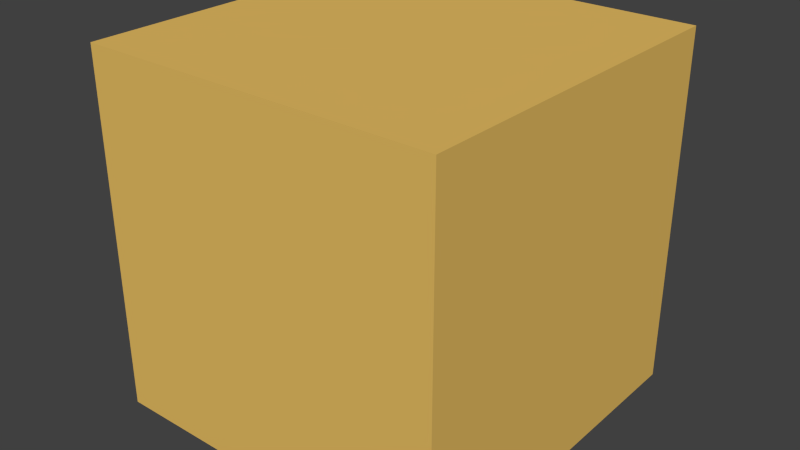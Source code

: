 # Source: Goal.blend  (saved by Blender 2.66.0; exported with 4.5.12 LTS)
import bpy
from mathutils import Matrix  # noqa: F401  (used for matrix-valued properties, if any)

bpy.ops.wm.read_factory_settings(use_empty=True)
scene = bpy.context.scene
scene.name = 'Scene'

# ---- collections
col_collection_1 = bpy.data.collections.new('Collection 1'); scene.collection.children.link(col_collection_1)

# ---- materials (node trees are filled in below, after node groups)
mat_glowinglinemat = bpy.data.materials.new('GlowingLineMat')
mat_glowinglinemat.alpha_threshold = 0.0
mat_glowinglinemat.use_transparent_shadow = False
mat_glowinglinemat.diffuse_color = (0.8, 0.5155, 0.1254, 1.0)
mat_glowinglinemat.roughness = 0.5
mat_glowinglinemat.line_color = (0.0, 0.0, 0.0, 1.0)
mat_material = bpy.data.materials.new('Material')
mat_material.alpha_threshold = 0.0
mat_material.use_transparent_shadow = False
mat_material.roughness = 0.5
mat_material.line_color = (0.0, 0.0, 0.0, 1.0)

# ---- material node trees

# ---- world
world_world = bpy.data.worlds.new('World'); scene.world = world_world
world_world.color = (0.05088, 0.05088, 0.05088)
world_world.use_sun_shadow = False
world_world.sun_shadow_jitter_overblur = 0.0
world_world.cycles.sampling_method = 'MANUAL'
world_world.cycles.sample_map_resolution = 256

# ---- meshes
me_cube = bpy.data.meshes.new('Cube')
me_cube.from_pydata([(0.5, 0.5, -0.5), (0.5, -0.5, -0.5), (-0.5, -0.5, -0.5), (-0.5, 0.5, -0.5), (0.5, 0.5, 0.5), (0.5, -0.5, 0.5), (-0.5, -0.5, 0.5), (-0.5, 0.5, 0.5), (-0.1764, -0.1764, -0.1764), (-0.1764, 0.1764, -0.1764), (0.1764, 0.1764, -0.1764), (0.1764, -0.1764, -0.1764), (-0.1764, -0.1764, 0.1764), (-0.1764, 0.1764, 0.1764), (0.1764, 0.1764, 0.1764), (0.1764, -0.1764, 0.1764)], [], [(0, 1, 2, 3), (4, 7, 6, 5), (0, 4, 5, 1), (1, 5, 6, 2), (2, 6, 7, 3), (4, 0, 3, 7), (12, 13, 9, 8), (13, 14, 10, 9), (14, 15, 11, 10), (15, 12, 8, 11), (8, 9, 10, 11), (15, 14, 13, 12)])
me_cube.polygons.foreach_set('material_index', [0, 0, 0, 0, 0, 0, 1, 1, 1, 1, 1, 1])
_uv = me_cube.uv_layers.new(name='UVMap')
_uv.uv.foreach_set('vector', [-5.96e-08, 1.0, 0.0, -5.96e-08, 1.0, 0.0, 1.0, 1.0, 0.0, 0.0, 1.0, 0.0, 1.0, 1.0, 0.0, 1.0, 0.0, 0.0, 1.0, 0.0, 1.0, 1.0, 0.0, 1.0, 0.2228, 0.1158, 0.3296, 0.1158, 0.3296, 0.2225, 0.2228, 0.2225, 0.0, 0.0, 1.0, 0.0, 1.0, 1.0, 0.0, 1.0, 0.1076, 0.1076, 0.2307, 0.1076, 0.2307, 0.2307, 0.1076, 0.2307, 0.0, 0.0, 0.0, 0.0, 0.0, 0.0, 0.0, 0.0, 0.0, 0.0, 0.0, 0.0, 0.0, 0.0, 0.0, 0.0, 0.0, 0.0, 0.0, 0.0, 0.0, 0.0, 0.0, 0.0, 0.0, 0.0, 0.0, 0.0, 0.0, 0.0, 0.0, 0.0, 0.0, 0.0, 0.0, 0.0, 0.0, 0.0, 0.0, 0.0, 0.0, 0.0, 0.0, 0.0, 0.0, 0.0, 0.0, 0.0])
me_cube.materials.append(mat_glowinglinemat)
me_cube.materials.append(mat_material)
me_cube.use_remesh_preserve_volume = False
me_cube.use_remesh_preserve_attributes = False
me_cube.use_mirror_vertex_groups = False
me_cube.update()

# ---- objects
ob_cube = bpy.data.objects.new('Cube', me_cube)

# ---- transforms, parenting, visibility, modifiers, constraints
ob_cube.location = (0.0, 0.0, 0.0)
ob_cube.lock_rotations_4d = False
ob_cube.empty_display_type = 'ARROWS'
ob_cube.lineart.crease_threshold = 0.0

# ---- collection membership
col_collection_1.objects.link(ob_cube)

# ---- scene / render settings (as saved in the file)
scene.frame_start = 1; scene.frame_end = 250; scene.frame_set(1)
scene.render.engine = 'BLENDER_EEVEE_NEXT'
scene.render.image_settings.color_mode = 'RGB'
scene.render.image_settings.compression = 90
scene.render.resolution_percentage = 50
scene.render.dither_intensity = 0.0
scene.render.bake_margin = 2
scene.cycles.use_denoising = False
scene.cycles.samples = 10
scene.cycles.sampling_pattern = 'TABULATED_SOBOL'
scene.cycles.light_sampling_threshold = 0.0
scene.cycles.use_adaptive_sampling = False
scene.cycles.use_light_tree = False
scene.cycles.blur_glossy = 0.0
scene.cycles.volume_bounces = 1
scene.cycles.pixel_filter_type = 'GAUSSIAN'
scene.cycles.sample_clamp_indirect = 0.0
scene.view_settings.view_transform = 'Standard'
bpy.context.view_layer.update()

# ---- added for rendering (the .blend has no active camera and no usable light): camera, sun
cam_auto = bpy.data.cameras.new('AutoCamera')
cam_auto.lens = 50.0
cam_auto.sensor_width = 36.0
cam_auto.clip_end = 1000.0
ob_auto_camera = bpy.data.objects.new('AutoCamera', cam_auto)
scene.collection.objects.link(ob_auto_camera)
ob_auto_camera.location = (1.60254, -1.92304, 1.28203)
ob_auto_camera.rotation_euler = (1.09748, -7.21219e-08, 0.694738)
scene.camera = ob_auto_camera
light_auto_sun = bpy.data.lights.new('AutoSun', 'SUN')
light_auto_sun.energy = 3.0
light_auto_sun.angle = 0.0523599
ob_auto_sun = bpy.data.objects.new('AutoSun', light_auto_sun)
scene.collection.objects.link(ob_auto_sun)
ob_auto_sun.rotation_euler = (0.872665, 0.174533, 0.523599)
bpy.context.view_layer.update()
